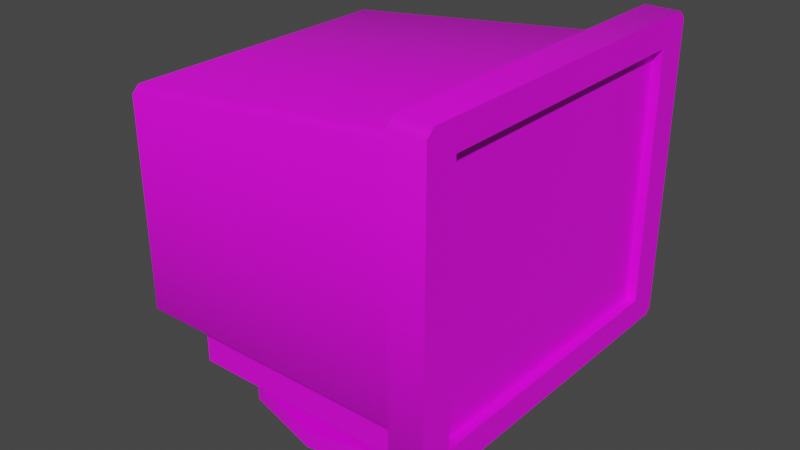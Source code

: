 # Source: DeskTopMonitor.blend  (saved by Blender 2.80.75; exported with 4.5.12 LTS)
import bpy
from mathutils import Matrix  # noqa: F401  (used for matrix-valued properties, if any)

bpy.ops.wm.read_factory_settings(use_empty=True)
scene = bpy.context.scene
scene.name = 'Scene'

# ---- collections
col_collection = bpy.data.collections.new('Collection'); scene.collection.children.link(col_collection)

# ---- images (referenced by path relative to the original .blend; pixels are not part of the script)
import os
ASSET_DIR = os.environ.get("B2B_ASSET_DIR", "")  # directory of the original .blend (textures are referenced by path, not embedded)
HERE = os.path.dirname(os.path.abspath(__file__))  # packed textures are extracted next to this script under _unpacked/

def load_image(name, relpath, width, height, colorspace="sRGB"):
    """Load a texture the original file referenced (path relative to the .blend, or extracted next to this script)."""
    p = next((c for c in (os.path.join(HERE, relpath), os.path.join(ASSET_DIR, relpath)) if relpath and os.path.exists(c)), "")
    if p:
        img = bpy.data.images.load(p, check_existing=True)
        img.name = name
    else:  # same state as the original file: an image datablock whose file is absent (Cycles renders it pink)
        img = bpy.data.images.new(name, width, height)
        img.source = "FILE"
        img.filepath = "//" + (relpath or name)
    img.colorspace_settings.name = colorspace
    return img
img_desktopmonitortexture_png = load_image('DesktopMonitorTexture.png', 'DesktopMonitorTexture.png', 1024, 1024, 'sRGB')

# ---- materials (node trees are filled in below, after node groups)
mat_desktopmonitormaterial = bpy.data.materials.new('DesktopMonitorMaterial')
mat_desktopmonitormaterial.use_transparent_shadow = False

# ---- node groups
ng_auto_smooth = bpy.data.node_groups.new('Auto Smooth', 'GeometryNodeTree')
_s = ng_auto_smooth.interface.new_socket(name='Geometry', in_out='OUTPUT', socket_type='NodeSocketGeometry')
_s = ng_auto_smooth.interface.new_socket(name='Geometry', in_out='INPUT', socket_type='NodeSocketGeometry')
_s = ng_auto_smooth.interface.new_socket(name='Angle', in_out='INPUT', socket_type='NodeSocketFloat')
_s.subtype = 'ANGLE'
_s.min_value = 0.0
_s.max_value = 3.142
ng_auto_smooth.is_modifier = True
_N = ng_auto_smooth.nodes; _L = ng_auto_smooth.links
n0 = _N.new('NodeGroupOutput'); n0.name = 'Group Output'; n0.location = (480, -100)
n1 = _N.new('NodeGroupInput'); n1.name = 'Group Input'; n1.location = (-420, -300)
n2 = _N.new('NodeGroupInput'); n2.name = 'Group Input.001'; n2.location = (-60, -100)
n3 = _N.new('GeometryNodeSetShadeSmooth'); n3.name = 'Set Shade Smooth'; n3.location = (120, -100)
n3.domain = 'EDGE'
n4 = _N.new('GeometryNodeSetShadeSmooth'); n4.name = 'Set Shade Smooth.001'; n4.location = (300, -100)
n5 = _N.new('GeometryNodeInputMeshEdgeAngle'); n5.name = 'Edge Angle'; n5.location = (-420, -220)
n6 = _N.new('GeometryNodeInputEdgeSmooth'); n6.name = 'Is Edge Smooth'; n6.location = (-60, -160)
n7 = _N.new('GeometryNodeInputShadeSmooth'); n7.name = 'Is Face Smooth'; n7.location = (-240, -340)
n8 = _N.new('FunctionNodeBooleanMath'); n8.name = 'Boolean Math'; n8.location = (-60, -220)
n9 = _N.new('FunctionNodeCompare'); n9.name = 'Compare'; n9.location = (-240, -180)
n9.operation = 'LESS_EQUAL'
_L.new(n5.outputs[0], n9.inputs[0])
_L.new(n4.outputs[0], n0.inputs[0])
_L.new(n1.outputs[1], n9.inputs[1])
_L.new(n9.outputs[0], n8.inputs[0])
_L.new(n7.outputs[0], n8.inputs[1])
_L.new(n2.outputs[0], n3.inputs[0])
_L.new(n6.outputs[0], n3.inputs[1])
_L.new(n3.outputs[0], n4.inputs[0])
_L.new(n8.outputs[0], n3.inputs[2])
n0.is_active_output = True

# ---- material node trees
mat_desktopmonitormaterial.use_nodes = True; mat_desktopmonitormaterial.node_tree.nodes.clear()
_N = mat_desktopmonitormaterial.node_tree.nodes; _L = mat_desktopmonitormaterial.node_tree.links
n0 = _N.new('ShaderNodeOutputMaterial'); n0.name = 'Material Output'; n0.location = (300, 300)
n1 = _N.new('ShaderNodeBsdfPrincipled'); n1.name = 'Principled BSDF'; n1.location = (10, 300)
n1.distribution = 'GGX'
n1.subsurface_method = 'BURLEY'
n1.inputs[3].default_value = 1.45
n1.inputs[27].default_value = (0.0, 0.0, 0.0, 1.0)
n1.inputs[28].default_value = 1.0
n2 = _N.new('ShaderNodeTexImage'); n2.name = 'Image Texture'; n2.location = (-299, 223)
n2.image = img_desktopmonitortexture_png
_L.new(n1.outputs[0], n0.inputs[0])
_L.new(n2.outputs[0], n1.inputs[0])
n0.is_active_output = True

# ---- world
world_world = bpy.data.worlds.new('World'); scene.world = world_world
world_world.use_nodes = True; world_world.node_tree.nodes.clear()
_N = world_world.node_tree.nodes; _L = world_world.node_tree.links
n0 = _N.new('ShaderNodeOutputWorld'); n0.name = 'World Output'; n0.location = (300, 300)
n1 = _N.new('ShaderNodeBackground'); n1.name = 'Background'; n1.location = (10, 300)
n1.inputs[0].default_value = (0.05088, 0.05088, 0.05088, 1.0)
_L.new(n1.outputs[0], n0.inputs[0])
n0.is_active_output = True
world_world.color = (0.05088, 0.05088, 0.05088)
world_world.use_sun_shadow = False
world_world.sun_shadow_jitter_overblur = 0.0

# ---- meshes
me_cube = bpy.data.meshes.new('Cube')
me_cube.from_pydata([(-1.0, -1.0, -0.7481), (-1.0, -1.0, -0.5626), (-1.0, 1.0, -0.7481), (-1.0, 1.0, -0.5626), (1.0, -1.0, -0.7481), (1.0, -1.0, -0.5626), (1.0, 1.0, -0.7481), (1.0, 1.0, -0.5626), (-0.6115, -0.6115, -0.5626), (-0.6115, 0.6115, -0.5626), (0.6115, -0.6115, -0.5626), (0.6115, 0.6115, -0.5626), (-0.6115, -0.6115, -0.4815), (-0.6115, 0.6115, -0.4815), (0.6115, -0.6115, -0.4815), (0.6115, 0.6115, -0.4815), (-0.3882, -0.3882, -0.4815), (-0.3882, 0.3882, -0.4815), (0.3882, -0.3882, -0.4815), (0.3882, 0.3882, -0.4815), (-0.3882, -0.3882, 0.4184), (-0.3882, 0.3882, 0.4184), (0.3882, -0.3882, 0.4184), (0.3882, 0.3882, 0.4184), (2.083, -1.614, 0.4932), (2.083, 1.614, 0.4932), (2.083, -1.614, 3.26), (2.083, 1.614, 3.26), (1.977, -1.614, 0.4932), (1.977, 1.614, 0.4932), (1.977, -1.614, 3.26), (1.977, 1.614, 3.26), (-1.364, -1.346, -0.2154), (-1.364, -1.346, 2.477), (-1.364, 1.346, -0.2154), (-1.364, 1.346, 2.477), (1.784, -1.346, -0.2154), (1.784, -1.346, 2.477), (1.784, 1.346, -0.2154), (1.784, 1.346, 2.477), (-1.211, 0.0, -0.7481), (-1.211, 0.0, -0.5626), (1.211, 0.0, -0.7481), (1.211, 0.0, -0.5626), (-0.7404, 0.0, -0.5626), (0.7404, 0.0, -0.5626), (-0.7404, 0.0, -0.4815), (0.7404, 0.0, -0.4815), (-0.4701, 0.0, -0.4815), (0.4701, 0.0, -0.4815), (-0.3882, 0.0, 0.4184), (0.3882, 0.0, 0.4184), (-1.702, 0.0, 0.4184), (1.702, 0.0, 0.4184), (-1.702, 0.0, 2.938), (1.702, 0.0, 3.334), (1.702, 0.0, 0.1877), (1.702, 0.0, 3.565), (2.083, 0.0, 0.1877), (2.083, 0.0, 3.565), (2.083, 0.0, 0.4932), (2.083, 0.0, 3.26), (1.977, 0.0, 0.4932), (1.977, 0.0, 3.26), (-1.702, -1.702, 2.856), (-1.702, -1.618, 2.938), (-1.702, 1.618, 2.938), (-1.702, 1.702, 2.856), (1.702, -1.702, 3.252), (1.702, -1.618, 3.334), (1.702, 1.618, 3.334), (1.702, 1.702, 3.252), (1.702, -1.971, 3.483), (1.702, -1.887, 3.565), (1.702, 1.887, 3.565), (1.702, 1.971, 3.483), (2.083, -1.887, 3.565), (2.083, -1.971, 3.483), (2.083, -1.787, 3.408), (2.083, 1.971, 3.483), (2.083, 1.887, 3.565), (2.083, 1.795, 3.415), (-1.648, -1.648, 0.4184), (-1.702, -1.702, 0.4756), (-1.702, -1.648, 0.4184), (-1.702, 1.702, 0.4756), (-1.648, 1.648, 0.4184), (-1.702, 1.648, 0.4184), (1.702, -1.646, 0.4184), (1.702, -1.702, 0.4757), (1.702, 1.702, 0.4757), (1.702, 1.646, 0.4161), (1.702, -1.909, 0.1877), (1.702, -1.971, 0.245), (1.702, 1.971, 0.245), (1.702, 1.909, 0.1877), (2.083, -1.971, 0.2449), (2.083, -1.909, 0.1877), (2.083, -1.82, 0.3171), (2.083, 1.909, 0.1877), (2.083, 1.971, 0.2449), (2.083, 1.824, 0.3136), (0.0, 1.264, -0.7481), (0.0, 1.264, -0.5626), (0.0, -1.264, -0.7481), (0.0, -1.264, -0.5626), (0.0, 0.7728, -0.5626), (0.0, -0.7728, -0.5626), (0.0, 0.7728, -0.4815), (0.0, -0.7728, -0.4815), (0.0, 0.4907, -0.4815), (0.0, -0.4907, -0.4815), (0.0, 0.3882, 0.4184), (0.0, -0.3882, 0.4184), (0.0, 0.0, 3.136), (0.0, 0.0, -0.7481), (0.0, 1.618, 3.136), (0.0, 1.702, 3.054), (0.0, -1.618, 3.136), (0.0, -1.702, 3.054), (0.0, 1.702, 0.4757), (0.02672, 1.647, 0.4173), (0.0, -1.702, 0.4757), (0.02672, -1.647, 0.4184), (1.652, -0.8594, -1.708e-08), (1.888, -0.8594, -3.115e-08), (1.652, -0.8939, -0.08344), (1.888, -0.8939, -0.08344), (1.652, -0.9774, -0.118), (1.888, -0.9774, -0.118), (1.652, -1.061, -0.08344), (1.888, -1.061, -0.08344), (1.652, -1.095, -3.016e-09), (1.888, -1.095, -1.708e-08), (1.652, -1.061, 0.08344), (1.888, -1.061, 0.08344), (1.652, -0.9774, 0.118), (1.888, -0.9774, 0.118), (1.652, -0.8939, 0.08344), (1.888, -0.8939, 0.08344)], [], [(40, 41, 3, 2), (102, 103, 7, 6), (42, 43, 5, 4), (104, 105, 1, 0), (115, 42, 4, 104), (41, 1, 8, 44), (106, 9, 13, 108), (105, 5, 10, 107), (103, 3, 9, 106), (43, 7, 11, 45), (47, 15, 19, 49), (45, 11, 15, 47), (44, 8, 12, 46), (107, 10, 14, 109), (111, 18, 22, 113), (46, 12, 16, 48), (109, 14, 18, 111), (108, 13, 17, 110), (90, 71, 75, 94), (110, 17, 21, 112), (49, 19, 23, 51), (48, 16, 20, 50), (92, 56, 58, 97), (52, 84, 83, 64, 65, 54), (50, 20, 82, 84, 52), (22, 51, 53, 88), (116, 66, 54, 114), (114, 54, 65, 118), (21, 50, 52, 87, 86), (112, 21, 86, 121), (74, 57, 59, 80), (53, 91, 95, 56), (70, 55, 57, 74), (88, 53, 56, 92), (98, 97, 58, 60, 24), (56, 95, 99, 58), (94, 75, 79, 100), (26, 24, 28, 30), (58, 99, 101, 25, 60), (101, 100, 79, 81, 27, 25), (81, 80, 59, 61, 27), (62, 29, 31, 63), (61, 26, 30, 63), (25, 27, 31, 29), (60, 25, 29, 62), (32, 33, 35, 34), (34, 35, 39, 38), (38, 39, 37, 36), (36, 37, 33, 32), (34, 38, 36, 32), (24, 60, 62, 28), (27, 61, 63, 31), (28, 62, 63, 30), (59, 76, 78, 26, 61), (72, 93, 96, 77), (78, 77, 96, 98, 24, 26), (57, 73, 76, 59), (55, 69, 73, 57), (85, 87, 52, 54, 66, 67), (120, 85, 67, 117), (51, 23, 91, 53), (17, 48, 50, 21), (18, 49, 51, 22), (68, 89, 93, 72), (13, 46, 48, 17), (9, 44, 46, 13), (10, 45, 47, 14), (14, 47, 49, 18), (5, 43, 45, 10), (3, 41, 44, 9), (102, 6, 42, 115), (6, 7, 43, 42), (0, 1, 41, 40), (76, 77, 78), (79, 80, 81), (116, 70, 71, 117), (118, 65, 64, 119), (73, 69, 68, 72), (70, 74, 75, 71), (74, 80, 79, 75), (76, 73, 72, 77), (113, 22, 88, 123), (82, 83, 84), (85, 86, 87), (96, 97, 98), (99, 100, 101), (120, 90, 91, 121), (122, 83, 82, 123), (90, 94, 95, 91), (93, 89, 88, 92), (99, 95, 94, 100), (96, 93, 92, 97), (122, 89, 68, 119), (83, 122, 119, 64), (89, 122, 123, 88), (85, 120, 121, 86), (20, 113, 123, 82), (69, 118, 119, 68), (66, 116, 117, 67), (2, 102, 115, 40), (90, 120, 117, 71), (23, 112, 121, 91), (55, 114, 118, 69), (70, 116, 114, 55), (19, 110, 112, 23), (15, 108, 110, 19), (12, 109, 111, 16), (16, 111, 113, 20), (8, 107, 109, 12), (7, 103, 106, 11), (1, 105, 107, 8), (11, 106, 108, 15), (40, 115, 104, 0), (4, 5, 105, 104), (2, 3, 103, 102), (124, 125, 127, 126), (126, 127, 129, 128), (128, 129, 131, 130), (130, 131, 133, 132), (132, 133, 135, 134), (134, 135, 137, 136), (127, 125, 139, 137, 135, 133, 131, 129), (136, 137, 139, 138), (138, 139, 125, 124)])
me_cube.polygons.foreach_set('use_smooth', [True] * 124)
_uv = me_cube.uv_layers.new(name='UVMap')
_uv.uv.foreach_set('vector', [0.3537, 0.5531, 0.3507, 0.549, 0.3526, 0.532, 0.3534, 0.5352, 0.3516, 0.5512, 0.3576, 0.5476, 0.3627, 0.5631, 0.3497, 0.5673, 0.3502, 0.5712, 0.3483, 0.5765, 0.3448, 0.5837, 0.3507, 0.5751, 0.3524, 0.5731, 0.3469, 0.5748, 0.3489, 0.5659, 0.354, 0.5711, 0.352, 0.5622, 0.3502, 0.5712, 0.3507, 0.5751, 0.3524, 0.5731, 0.3507, 0.549, 0.3489, 0.5659, 0.339, 0.5597, 0.3432, 0.5425, 0.3617, 0.5304, 0.3474, 0.5253, 0.3454, 0.5238, 0.3651, 0.5232, 0.3469, 0.5748, 0.3448, 0.5837, 0.3397, 0.5874, 0.3393, 0.5736, 0.3576, 0.5476, 0.3526, 0.532, 0.3474, 0.5253, 0.3617, 0.5304, 0.3483, 0.5765, 0.3518, 0.5694, 0.3442, 0.5954, 0.3419, 0.5914, 0.3396, 0.5965, 0.3446, 0.6063, 0.3378, 0.6162, 0.332, 0.6009, 0.3419, 0.5914, 0.3442, 0.5954, 0.3446, 0.6063, 0.3396, 0.5965, 0.3432, 0.5425, 0.339, 0.5597, 0.3352, 0.5571, 0.3403, 0.5405, 0.3393, 0.5736, 0.3397, 0.5874, 0.3345, 0.5867, 0.3349, 0.5719, 0.3256, 0.5687, 0.3263, 0.5857, 0.2688, 0.5909, 0.2735, 0.5561, 0.3403, 0.5405, 0.3352, 0.5571, 0.325, 0.5516, 0.332, 0.5338, 0.3349, 0.5719, 0.3345, 0.5867, 0.3263, 0.5857, 0.3256, 0.5687, 0.3651, 0.5232, 0.3454, 0.5238, 0.339, 0.516, 0.3591, 0.504, 0.37, 0.2371, 0.2081, 0.2532, 0.2033, 0.2384, 0.3816, 0.2176, 0.3591, 0.504, 0.339, 0.516, 0.2948, 0.4632, 0.321, 0.4396, 0.332, 0.6009, 0.3378, 0.6162, 0.294, 0.6462, 0.2814, 0.6185, 0.332, 0.5338, 0.325, 0.5516, 0.2781, 0.5213, 0.2864, 0.4922, 0.1079, 0.5391, 0.1456, 0.6931, 0.1157, 0.6996, 0.08656, 0.5431, 0.2347, 0.3977, 0.2173, 0.4179, 0.2162, 0.4179, 0.1965, 0.3905, 0.1963, 0.3889, 0.2061, 0.3749, 0.2864, 0.4922, 0.2781, 0.5213, 0.2192, 0.4227, 0.2173, 0.4179, 0.2347, 0.3977, 0.2688, 0.5909, 0.2814, 0.6185, 0.1607, 0.6756, 0.124, 0.5399, 0.2085, 0.3088, 0.2158, 0.361, 0.2061, 0.3749, 0.1842, 0.3442, 0.1842, 0.3442, 0.2061, 0.3749, 0.1963, 0.3889, 0.1599, 0.3795, 0.2948, 0.4632, 0.2864, 0.4922, 0.2347, 0.3977, 0.252, 0.3775, 0.2543, 0.3803, 0.321, 0.4396, 0.2948, 0.4632, 0.2543, 0.3803, 0.3143, 0.3111, 0.1969, 0.2417, 0.1547, 0.3043, 0.1394, 0.2897, 0.1856, 0.2183, 0.1607, 0.6756, 0.1972, 0.8114, 0.1833, 0.8471, 0.1456, 0.6931, 0.2013, 0.2567, 0.1624, 0.3134, 0.1547, 0.3043, 0.1969, 0.2417, 0.124, 0.5399, 0.1607, 0.6756, 0.1456, 0.6931, 0.1079, 0.5391, 0.07846, 0.54, 0.08656, 0.5431, 0.1157, 0.6996, 0.09526, 0.6902, 0.06872, 0.5425, 0.1456, 0.6931, 0.1833, 0.8471, 0.1449, 0.8562, 0.1157, 0.6996, 0.3816, 0.2176, 0.2033, 0.2384, 0.1923, 0.2142, 0.377, 0.1774, 0.07803, 0.3535, 0.06872, 0.5425, 0.06203, 0.5434, 0.07308, 0.3512, 0.1157, 0.6996, 0.1449, 0.8562, 0.1359, 0.8516, 0.1218, 0.838, 0.09526, 0.6902, 0.3668, 0.1638, 0.377, 0.1774, 0.1923, 0.2142, 0.1816, 0.2057, 0.1754, 0.196, 0.3476, 0.1454, 0.1816, 0.2057, 0.1856, 0.2183, 0.1394, 0.2897, 0.1267, 0.2747, 0.1754, 0.196, 0.8475, 0.5518, 0.8475, 0.6626, 0.6922, 0.6626, 0.6922, 0.5518, 0.1267, 0.2747, 0.07803, 0.3535, 0.07308, 0.3512, 0.1229, 0.2707, 0.3476, 0.1454, 0.1754, 0.196, 0.1727, 0.1903, 0.3463, 0.1388, 0.09526, 0.6902, 0.1218, 0.838, 0.1138, 0.84, 0.08792, 0.6917, 0.1916, 0.27, 0.2889, 0.27, 0.2889, 0.3673, 0.1916, 0.3673, 0.1916, 0.3673, 0.2889, 0.3673, 0.2889, 0.4647, 0.1916, 0.4647, 0.1916, 0.4647, 0.2889, 0.4647, 0.2889, 0.5621, 0.1916, 0.5621, 0.1916, 0.5621, 0.2889, 0.5621, 0.2889, 0.6595, 0.1916, 0.6595, 0.09417, 0.4647, 0.1916, 0.4647, 0.1916, 0.5621, 0.09417, 0.5621, 0.06872, 0.5425, 0.09526, 0.6902, 0.08792, 0.6917, 0.06203, 0.5434, 0.1754, 0.196, 0.1267, 0.2747, 0.1229, 0.2707, 0.1727, 0.1903, 0.8475, 0.441, 0.8475, 0.5518, 0.6922, 0.5518, 0.6922, 0.441, 0.1394, 0.2897, 0.09315, 0.3611, 0.08436, 0.3587, 0.07803, 0.3535, 0.1267, 0.2747, 0.1106, 0.3737, 0.1067, 0.5314, 0.08571, 0.5351, 0.09097, 0.3684, 0.08436, 0.3587, 0.09097, 0.3684, 0.08571, 0.5351, 0.07846, 0.54, 0.06872, 0.5425, 0.07803, 0.3535, 0.1547, 0.3043, 0.1126, 0.3669, 0.09315, 0.3611, 0.1394, 0.2897, 0.1624, 0.3134, 0.1235, 0.3701, 0.1126, 0.3669, 0.1547, 0.3043, 0.2518, 0.3765, 0.252, 0.3775, 0.2347, 0.3977, 0.2061, 0.3749, 0.2158, 0.361, 0.2175, 0.3608, 0.3109, 0.3068, 0.2518, 0.3765, 0.2175, 0.3608, 0.2128, 0.307, 0.2814, 0.6185, 0.294, 0.6462, 0.1974, 0.8112, 0.1607, 0.6756, 0.339, 0.516, 0.332, 0.5338, 0.2864, 0.4922, 0.2948, 0.4632, 0.3263, 0.5857, 0.332, 0.6009, 0.2814, 0.6185, 0.2688, 0.5909, 0.1215, 0.3776, 0.1227, 0.5322, 0.1067, 0.5314, 0.1106, 0.3737, 0.3454, 0.5238, 0.3403, 0.5405, 0.332, 0.5338, 0.339, 0.516, 0.3474, 0.5253, 0.3432, 0.5425, 0.3403, 0.5405, 0.3454, 0.5238, 0.3397, 0.5874, 0.3419, 0.5914, 0.3396, 0.5965, 0.3345, 0.5867, 0.3345, 0.5867, 0.3396, 0.5965, 0.332, 0.6009, 0.3263, 0.5857, 0.3448, 0.5837, 0.3483, 0.5765, 0.3419, 0.5914, 0.3397, 0.5874, 0.3526, 0.532, 0.3507, 0.549, 0.3432, 0.5425, 0.3474, 0.5253, 0.3516, 0.5512, 0.3497, 0.5673, 0.3502, 0.5712, 0.352, 0.5622, 0.3497, 0.5673, 0.3518, 0.5694, 0.3483, 0.5765, 0.3502, 0.5712, 0.354, 0.5711, 0.3489, 0.5659, 0.3507, 0.549, 0.3537, 0.5531, 0.09315, 0.3611, 0.0911, 0.3642, 0.08436, 0.3587, 0.1923, 0.2142, 0.1877, 0.2151, 0.1816, 0.2057, 0.2085, 0.3088, 0.2013, 0.2567, 0.2081, 0.2532, 0.2128, 0.307, 0.1599, 0.3795, 0.1963, 0.3889, 0.1965, 0.3905, 0.159, 0.3841, 0.1126, 0.3669, 0.1235, 0.3701, 0.1215, 0.3776, 0.1106, 0.3737, 0.2013, 0.2567, 0.1969, 0.2417, 0.2033, 0.2384, 0.2081, 0.2532, 0.1969, 0.2417, 0.1856, 0.2183, 0.1923, 0.2142, 0.2033, 0.2384, 0.09315, 0.3611, 0.1126, 0.3669, 0.1106, 0.3737, 0.09097, 0.3684, 0.2735, 0.5561, 0.2688, 0.5909, 0.1275, 0.5399, 0.1733, 0.4813, 0.2192, 0.4227, 0.2167, 0.4185, 0.2173, 0.4179, 0.2518, 0.3765, 0.2545, 0.3746, 0.252, 0.3775, 0.08571, 0.5351, 0.08562, 0.5381, 0.07846, 0.54, 0.1449, 0.8562, 0.1439, 0.8594, 0.1359, 0.8516, 0.3109, 0.3068, 0.37, 0.2371, 0.3744, 0.242, 0.3143, 0.3111, 0.1695, 0.475, 0.2162, 0.4179, 0.2192, 0.4227, 0.1733, 0.4813, 0.37, 0.2371, 0.3816, 0.2176, 0.3832, 0.2198, 0.3734, 0.2368, 0.1067, 0.5314, 0.1227, 0.5322, 0.124, 0.5399, 0.1079, 0.5391, 0.1449, 0.8562, 0.1833, 0.8471, 0.1845, 0.8521, 0.1458, 0.8612, 0.08571, 0.5351, 0.1067, 0.5314, 0.1079, 0.5391, 0.08656, 0.5431, 0.1695, 0.475, 0.1227, 0.5322, 0.1215, 0.3776, 0.159, 0.3841, 0.2162, 0.4179, 0.1695, 0.475, 0.159, 0.3841, 0.1965, 0.3905, 0.1227, 0.5322, 0.1695, 0.475, 0.1733, 0.4813, 0.1275, 0.5399, 0.2518, 0.3765, 0.3109, 0.3068, 0.3143, 0.3111, 0.2543, 0.3803, 0.2781, 0.5213, 0.2735, 0.5561, 0.1733, 0.4813, 0.2192, 0.4227, 0.1235, 0.3701, 0.1599, 0.3795, 0.159, 0.3841, 0.1215, 0.3776, 0.2158, 0.361, 0.2085, 0.3088, 0.2128, 0.307, 0.2175, 0.3608, 0.3534, 0.5352, 0.3516, 0.5512, 0.352, 0.5622, 0.3537, 0.5531, 0.37, 0.2371, 0.3109, 0.3068, 0.2128, 0.307, 0.2081, 0.2532, 0.3472, 0.416, 0.321, 0.4396, 0.3143, 0.3111, 0.3744, 0.242, 0.1624, 0.3134, 0.1842, 0.3442, 0.1599, 0.3795, 0.1235, 0.3701, 0.2013, 0.2567, 0.2085, 0.3088, 0.1842, 0.3442, 0.1624, 0.3134, 0.3792, 0.492, 0.3591, 0.504, 0.321, 0.4396, 0.3472, 0.416, 0.3847, 0.5226, 0.3651, 0.5232, 0.3591, 0.504, 0.3792, 0.492, 0.3352, 0.5571, 0.3349, 0.5719, 0.3256, 0.5687, 0.325, 0.5516, 0.325, 0.5516, 0.3256, 0.5687, 0.2735, 0.5561, 0.2781, 0.5213, 0.339, 0.5597, 0.3393, 0.5736, 0.3349, 0.5719, 0.3352, 0.5571, 0.3627, 0.5631, 0.3576, 0.5476, 0.3617, 0.5304, 0.3761, 0.5355, 0.3489, 0.5659, 0.3469, 0.5748, 0.3393, 0.5736, 0.339, 0.5597, 0.3761, 0.5355, 0.3617, 0.5304, 0.3651, 0.5232, 0.3847, 0.5226, 0.3537, 0.5531, 0.352, 0.5622, 0.3524, 0.5731, 0.354, 0.5711, 0.3507, 0.5751, 0.3448, 0.5837, 0.3469, 0.5748, 0.3524, 0.5731, 0.3534, 0.5352, 0.3526, 0.532, 0.3576, 0.5476, 0.3516, 0.5512, 0.3326, 0.4507, 0.3326, 0.5935, 0.2969, 0.5935, 0.2969, 0.4507, 0.2969, 0.4507, 0.2969, 0.5935, 0.2612, 0.5935, 0.2612, 0.4507, 0.2612, 0.4507, 0.2612, 0.5935, 0.2254, 0.5935, 0.2254, 0.4507, 0.2254, 0.4507, 0.2254, 0.5935, 0.1897, 0.5935, 0.1897, 0.4507, 0.1897, 0.4507, 0.1897, 0.5935, 0.154, 0.5935, 0.154, 0.4507, 0.154, 0.4507, 0.154, 0.5935, 0.1183, 0.5935, 0.1183, 0.4507, 0.1668, 0.4277, 0.1183, 0.4478, 0.06984, 0.4277, 0.04976, 0.3792, 0.06984, 0.3308, 0.1183, 0.3107, 0.1668, 0.3308, 0.1869, 0.3792, 0.1183, 0.4507, 0.1183, 0.5935, 0.08261, 0.5935, 0.08261, 0.4507, 0.08261, 0.4507, 0.08261, 0.5935, 0.0469, 0.5935, 0.0469, 0.4507])
me_cube.materials.append(mat_desktopmonitormaterial)
me_cube.use_remesh_preserve_volume = False
me_cube.use_remesh_preserve_attributes = False
me_cube.use_mirror_vertex_groups = False
me_cube.update()

# ---- objects
ob_cube = bpy.data.objects.new('Cube', me_cube)

# ---- transforms, parenting, visibility, modifiers, constraints
ob_cube.location = (0.0, 0.0, 0.0)
ob_cube.lineart.crease_threshold = 0.0
_m = ob_cube.modifiers.new('Decimate', 'DECIMATE')
_m.decimate_type = 'DISSOLVE'
_m = ob_cube.modifiers.new('Triangulate', 'TRIANGULATE')
_m = ob_cube.modifiers.new('Auto Smooth', 'NODES')
_m.node_group = ng_auto_smooth
_gi = [s.identifier for s in ng_auto_smooth.interface.items_tree if s.item_type == 'SOCKET' and s.in_out == 'INPUT']
_m[_gi[1]] = 1.047  # Angle

# ---- collection membership
col_collection.objects.link(ob_cube)

# ---- scene / render settings (as saved in the file)
scene.frame_start = 1; scene.frame_end = 250; scene.frame_set(0)
scene.render.engine = 'BLENDER_EEVEE_NEXT'
scene.cycles.use_denoising = False
scene.cycles.samples = 128
scene.cycles.sampling_pattern = 'TABULATED_SOBOL'
scene.cycles.use_adaptive_sampling = False
scene.cycles.use_light_tree = False
scene.view_settings.view_transform = 'Filmic'
bpy.context.view_layer.update()

# ---- added for rendering (the .blend has no active camera and no usable light): camera, sun
cam_auto = bpy.data.cameras.new('AutoCamera')
cam_auto.lens = 50.0
cam_auto.sensor_width = 36.0
cam_auto.clip_end = 1000.0
ob_auto_camera = bpy.data.objects.new('AutoCamera', cam_auto)
scene.collection.objects.link(ob_auto_camera)
ob_auto_camera.location = (6.63187, -7.72947, 6.56144)
ob_auto_camera.rotation_euler = (1.09748, -7.21219e-08, 0.694738)
scene.camera = ob_auto_camera
light_auto_sun = bpy.data.lights.new('AutoSun', 'SUN')
light_auto_sun.energy = 3.0
light_auto_sun.angle = 0.0523599
ob_auto_sun = bpy.data.objects.new('AutoSun', light_auto_sun)
scene.collection.objects.link(ob_auto_sun)
ob_auto_sun.rotation_euler = (0.872665, 0.174533, 0.523599)
bpy.context.view_layer.update()
